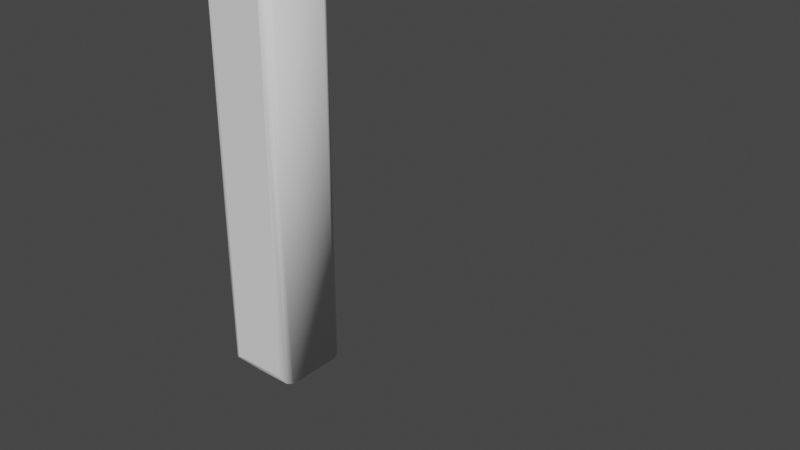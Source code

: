 # Source: I.blend  (saved by Blender 2.81.16; exported with 4.5.12 LTS)
import bpy
from mathutils import Matrix  # noqa: F401  (used for matrix-valued properties, if any)

bpy.ops.wm.read_factory_settings(use_empty=True)
scene = bpy.context.scene
scene.name = 'Scene'

# ---- collections
col_collection = bpy.data.collections.new('Collection'); scene.collection.children.link(col_collection)

# ---- world
world_world = bpy.data.worlds.new('World'); scene.world = world_world
world_world.use_nodes = True; world_world.node_tree.nodes.clear()
_N = world_world.node_tree.nodes; _L = world_world.node_tree.links
n0 = _N.new('ShaderNodeOutputWorld'); n0.name = 'World Output'; n0.location = (300, 300)
n1 = _N.new('ShaderNodeBackground'); n1.name = 'Background'; n1.location = (10, 300)
n1.inputs[0].default_value = (0.05088, 0.05088, 0.05088, 1.0)
_L.new(n1.outputs[0], n0.inputs[0])
n0.is_active_output = True
world_world.color = (0.05088, 0.05088, 0.05088)
world_world.use_sun_shadow = False
world_world.sun_shadow_jitter_overblur = 0.0

# ---- curves / text
txt_text = bpy.data.curves.new('Text', 'FONT')
txt_text.dimensions = '2D'
txt_text.body = 'I'
txt_text.use_path_clamp = True
txt_text.bevel_resolution = 1
txt_text.extrude = 0.05
txt_text.bevel_depth = 0.015

# ---- objects
ob_text = bpy.data.objects.new('Text', txt_text)

# ---- transforms, parenting, visibility, modifiers, constraints
ob_text.location = (-0.1167, 0.0, 0.0)
ob_text.rotation_euler = (1.571, -0.0, 0.0)
ob_text.lineart.crease_threshold = 0.0

# ---- collection membership
col_collection.objects.link(ob_text)

# ---- scene / render settings (as saved in the file)
scene.frame_start = 1; scene.frame_end = 250; scene.frame_set(1)
scene.render.engine = 'BLENDER_EEVEE_NEXT'
scene.cycles.use_denoising = False
scene.cycles.samples = 128
scene.cycles.sampling_pattern = 'TABULATED_SOBOL'
scene.cycles.use_adaptive_sampling = False
scene.cycles.use_light_tree = False
scene.view_settings.view_transform = 'Filmic'
bpy.context.view_layer.update()

# ---- added for rendering (the .blend has no active camera and no usable light): camera, sun
cam_auto = bpy.data.cameras.new('AutoCamera')
cam_auto.lens = 50.0
cam_auto.sensor_width = 36.0
cam_auto.clip_end = 1000.0
ob_auto_camera = bpy.data.objects.new('AutoCamera', cam_auto)
scene.collection.objects.link(ob_auto_camera)
ob_auto_camera.location = (1.17055, -1.09467, 1.04978)
ob_auto_camera.rotation_euler = (1.09748, -7.21219e-08, 0.694738)
scene.camera = ob_auto_camera
light_auto_sun = bpy.data.lights.new('AutoSun', 'SUN')
light_auto_sun.energy = 3.0
light_auto_sun.angle = 0.0523599
ob_auto_sun = bpy.data.objects.new('AutoSun', light_auto_sun)
scene.collection.objects.link(ob_auto_sun)
ob_auto_sun.rotation_euler = (0.872665, 0.174533, 0.523599)
bpy.context.view_layer.update()

